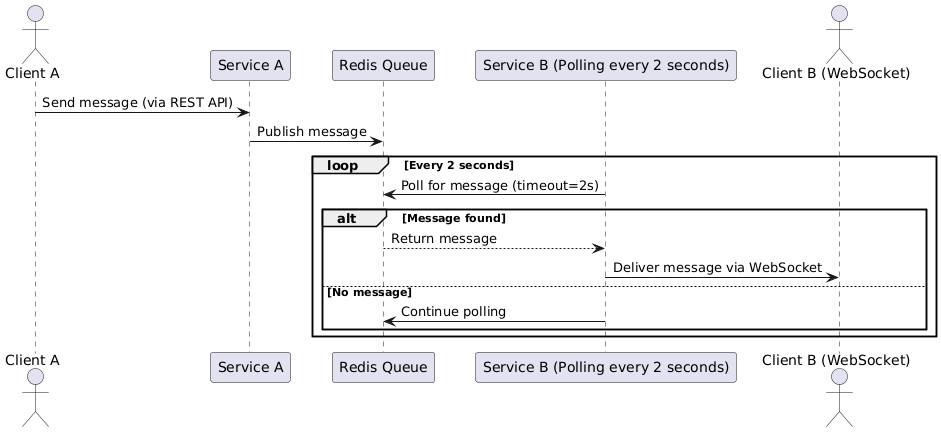

The diagram above was rendered by PlantUML. Its source (embedded in the PNG):
@startuml
actor "Client A" as ClientA
participant "Service A" as ServiceA
participant "Redis Queue" as Redis
participant "Service B (Polling every 2 seconds)" as ServiceB
actor "Client B (WebSocket)" as ClientB

ClientA -> ServiceA: Send message (via REST API)
ServiceA -> Redis: Publish message
loop Every 2 seconds
    ServiceB -> Redis: Poll for message (timeout=2s)
    alt Message found
        Redis --> ServiceB: Return message
        ServiceB -> ClientB: Deliver message via WebSocket
    else No message
        ServiceB -> Redis: Continue polling
    end
end
@enduml